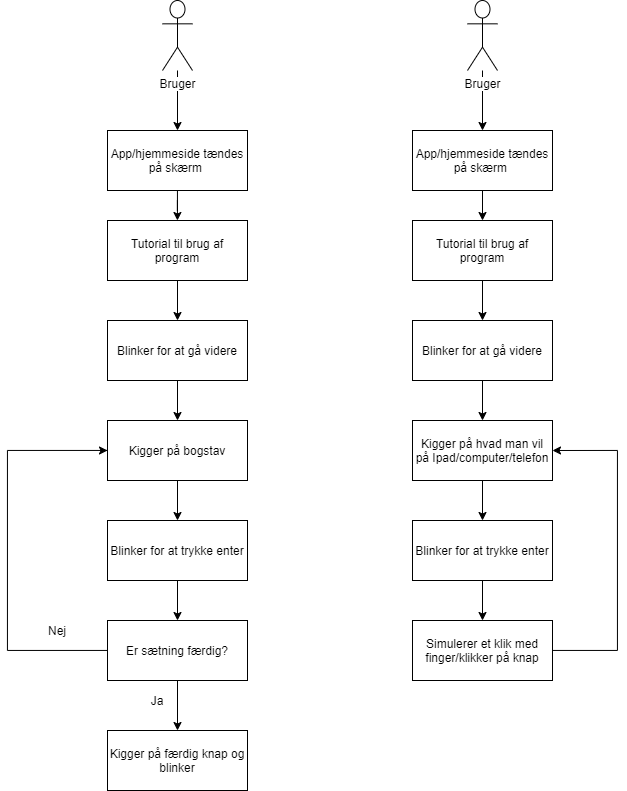

The diagram above was exported from draw.io. Its source (the exported page's mxGraphModel, read from the mxfile embedded in the PNG):
<mxGraphModel dx="2523" dy="839" grid="1" gridSize="10" guides="1" tooltips="1" connect="1" arrows="1" fold="1" page="1" pageScale="1" pageWidth="850" pageHeight="1100" math="0" shadow="0">
  <root>
    <mxCell id="0" />
    <mxCell id="1" parent="0" />
    <mxCell id="cYvMyfyt8jzqTNVW1EnR-5" value="" style="edgeStyle=orthogonalEdgeStyle;rounded=0;orthogonalLoop=1;jettySize=auto;html=1;" edge="1" parent="1" source="cYvMyfyt8jzqTNVW1EnR-1" target="cYvMyfyt8jzqTNVW1EnR-4">
      <mxGeometry relative="1" as="geometry" />
    </mxCell>
    <mxCell id="cYvMyfyt8jzqTNVW1EnR-1" value="Bruger" style="shape=umlActor;verticalLabelPosition=bottom;labelBackgroundColor=#ffffff;verticalAlign=top;html=1;outlineConnect=0;" vertex="1" parent="1">
      <mxGeometry x="155" y="120" width="30" height="70" as="geometry" />
    </mxCell>
    <mxCell id="cYvMyfyt8jzqTNVW1EnR-7" value="" style="edgeStyle=orthogonalEdgeStyle;rounded=0;orthogonalLoop=1;jettySize=auto;html=1;" edge="1" parent="1" source="cYvMyfyt8jzqTNVW1EnR-4" target="cYvMyfyt8jzqTNVW1EnR-6">
      <mxGeometry relative="1" as="geometry" />
    </mxCell>
    <mxCell id="cYvMyfyt8jzqTNVW1EnR-4" value="App/hjemmeside tændes på skærm&amp;nbsp;" style="rounded=0;whiteSpace=wrap;html=1;" vertex="1" parent="1">
      <mxGeometry x="100" y="250" width="140" height="60" as="geometry" />
    </mxCell>
    <mxCell id="cYvMyfyt8jzqTNVW1EnR-9" value="" style="edgeStyle=orthogonalEdgeStyle;rounded=0;orthogonalLoop=1;jettySize=auto;html=1;" edge="1" parent="1" source="cYvMyfyt8jzqTNVW1EnR-6" target="cYvMyfyt8jzqTNVW1EnR-8">
      <mxGeometry relative="1" as="geometry" />
    </mxCell>
    <mxCell id="cYvMyfyt8jzqTNVW1EnR-6" value="Tutorial til brug af program" style="rounded=0;whiteSpace=wrap;html=1;" vertex="1" parent="1">
      <mxGeometry x="100" y="340" width="140" height="60" as="geometry" />
    </mxCell>
    <mxCell id="cYvMyfyt8jzqTNVW1EnR-11" value="" style="edgeStyle=orthogonalEdgeStyle;rounded=0;orthogonalLoop=1;jettySize=auto;html=1;" edge="1" parent="1" source="cYvMyfyt8jzqTNVW1EnR-8" target="cYvMyfyt8jzqTNVW1EnR-10">
      <mxGeometry relative="1" as="geometry" />
    </mxCell>
    <mxCell id="cYvMyfyt8jzqTNVW1EnR-8" value="Blinker for at gå videre" style="rounded=0;whiteSpace=wrap;html=1;" vertex="1" parent="1">
      <mxGeometry x="100" y="440" width="140" height="60" as="geometry" />
    </mxCell>
    <mxCell id="cYvMyfyt8jzqTNVW1EnR-13" value="" style="edgeStyle=orthogonalEdgeStyle;rounded=0;orthogonalLoop=1;jettySize=auto;html=1;" edge="1" parent="1" source="cYvMyfyt8jzqTNVW1EnR-10" target="cYvMyfyt8jzqTNVW1EnR-12">
      <mxGeometry relative="1" as="geometry" />
    </mxCell>
    <mxCell id="cYvMyfyt8jzqTNVW1EnR-10" value="Kigger på bogstav" style="rounded=0;whiteSpace=wrap;html=1;" vertex="1" parent="1">
      <mxGeometry x="100" y="540" width="140" height="60" as="geometry" />
    </mxCell>
    <mxCell id="cYvMyfyt8jzqTNVW1EnR-15" value="" style="edgeStyle=orthogonalEdgeStyle;rounded=0;orthogonalLoop=1;jettySize=auto;html=1;" edge="1" parent="1" source="cYvMyfyt8jzqTNVW1EnR-12" target="cYvMyfyt8jzqTNVW1EnR-14">
      <mxGeometry relative="1" as="geometry" />
    </mxCell>
    <mxCell id="cYvMyfyt8jzqTNVW1EnR-12" value="Blinker for at trykke enter" style="rounded=0;whiteSpace=wrap;html=1;" vertex="1" parent="1">
      <mxGeometry x="100" y="640" width="140" height="60" as="geometry" />
    </mxCell>
    <mxCell id="cYvMyfyt8jzqTNVW1EnR-17" value="" style="edgeStyle=orthogonalEdgeStyle;rounded=0;orthogonalLoop=1;jettySize=auto;html=1;" edge="1" parent="1" source="cYvMyfyt8jzqTNVW1EnR-14" target="cYvMyfyt8jzqTNVW1EnR-16">
      <mxGeometry relative="1" as="geometry" />
    </mxCell>
    <mxCell id="cYvMyfyt8jzqTNVW1EnR-18" style="edgeStyle=orthogonalEdgeStyle;rounded=0;orthogonalLoop=1;jettySize=auto;html=1;" edge="1" parent="1" source="cYvMyfyt8jzqTNVW1EnR-14">
      <mxGeometry relative="1" as="geometry">
        <mxPoint x="100" y="570" as="targetPoint" />
        <Array as="points">
          <mxPoint y="770" />
          <mxPoint y="570" />
          <mxPoint x="100" y="570" />
        </Array>
      </mxGeometry>
    </mxCell>
    <mxCell id="cYvMyfyt8jzqTNVW1EnR-14" value="Er sætning færdig?" style="rounded=0;whiteSpace=wrap;html=1;" vertex="1" parent="1">
      <mxGeometry x="100" y="740" width="140" height="60" as="geometry" />
    </mxCell>
    <mxCell id="cYvMyfyt8jzqTNVW1EnR-16" value="Kigger på færdig knap og blinker" style="rounded=0;whiteSpace=wrap;html=1;" vertex="1" parent="1">
      <mxGeometry x="100" y="850" width="140" height="60" as="geometry" />
    </mxCell>
    <mxCell id="cYvMyfyt8jzqTNVW1EnR-21" value="Ja" style="text;html=1;strokeColor=none;fillColor=none;align=center;verticalAlign=middle;whiteSpace=wrap;rounded=0;" vertex="1" parent="1">
      <mxGeometry x="130" y="810" width="40" height="20" as="geometry" />
    </mxCell>
    <mxCell id="cYvMyfyt8jzqTNVW1EnR-22" value="Nej" style="text;html=1;strokeColor=none;fillColor=none;align=center;verticalAlign=middle;whiteSpace=wrap;rounded=0;" vertex="1" parent="1">
      <mxGeometry x="30" y="740" width="40" height="20" as="geometry" />
    </mxCell>
    <mxCell id="cYvMyfyt8jzqTNVW1EnR-23" value="" style="edgeStyle=orthogonalEdgeStyle;rounded=0;orthogonalLoop=1;jettySize=auto;html=1;" edge="1" parent="1" source="cYvMyfyt8jzqTNVW1EnR-24" target="cYvMyfyt8jzqTNVW1EnR-26">
      <mxGeometry relative="1" as="geometry" />
    </mxCell>
    <mxCell id="cYvMyfyt8jzqTNVW1EnR-24" value="Bruger" style="shape=umlActor;verticalLabelPosition=bottom;labelBackgroundColor=#ffffff;verticalAlign=top;html=1;outlineConnect=0;" vertex="1" parent="1">
      <mxGeometry x="460" y="120" width="30" height="70" as="geometry" />
    </mxCell>
    <mxCell id="cYvMyfyt8jzqTNVW1EnR-25" value="" style="edgeStyle=orthogonalEdgeStyle;rounded=0;orthogonalLoop=1;jettySize=auto;html=1;" edge="1" parent="1" source="cYvMyfyt8jzqTNVW1EnR-26" target="cYvMyfyt8jzqTNVW1EnR-28">
      <mxGeometry relative="1" as="geometry" />
    </mxCell>
    <mxCell id="cYvMyfyt8jzqTNVW1EnR-26" value="App/hjemmeside tændes på skærm&amp;nbsp;" style="rounded=0;whiteSpace=wrap;html=1;" vertex="1" parent="1">
      <mxGeometry x="405" y="250" width="140" height="60" as="geometry" />
    </mxCell>
    <mxCell id="cYvMyfyt8jzqTNVW1EnR-27" value="" style="edgeStyle=orthogonalEdgeStyle;rounded=0;orthogonalLoop=1;jettySize=auto;html=1;" edge="1" parent="1" source="cYvMyfyt8jzqTNVW1EnR-28" target="cYvMyfyt8jzqTNVW1EnR-30">
      <mxGeometry relative="1" as="geometry" />
    </mxCell>
    <mxCell id="cYvMyfyt8jzqTNVW1EnR-28" value="Tutorial til brug af program" style="rounded=0;whiteSpace=wrap;html=1;" vertex="1" parent="1">
      <mxGeometry x="405" y="340" width="140" height="60" as="geometry" />
    </mxCell>
    <mxCell id="cYvMyfyt8jzqTNVW1EnR-29" value="" style="edgeStyle=orthogonalEdgeStyle;rounded=0;orthogonalLoop=1;jettySize=auto;html=1;" edge="1" parent="1" source="cYvMyfyt8jzqTNVW1EnR-30" target="cYvMyfyt8jzqTNVW1EnR-32">
      <mxGeometry relative="1" as="geometry" />
    </mxCell>
    <mxCell id="cYvMyfyt8jzqTNVW1EnR-30" value="Blinker for at gå videre" style="rounded=0;whiteSpace=wrap;html=1;" vertex="1" parent="1">
      <mxGeometry x="405" y="440" width="140" height="60" as="geometry" />
    </mxCell>
    <mxCell id="cYvMyfyt8jzqTNVW1EnR-31" value="" style="edgeStyle=orthogonalEdgeStyle;rounded=0;orthogonalLoop=1;jettySize=auto;html=1;" edge="1" parent="1" source="cYvMyfyt8jzqTNVW1EnR-32" target="cYvMyfyt8jzqTNVW1EnR-34">
      <mxGeometry relative="1" as="geometry" />
    </mxCell>
    <mxCell id="cYvMyfyt8jzqTNVW1EnR-32" value="Kigger på hvad man vil på Ipad/computer/telefon" style="rounded=0;whiteSpace=wrap;html=1;" vertex="1" parent="1">
      <mxGeometry x="405" y="540" width="140" height="60" as="geometry" />
    </mxCell>
    <mxCell id="cYvMyfyt8jzqTNVW1EnR-33" value="" style="edgeStyle=orthogonalEdgeStyle;rounded=0;orthogonalLoop=1;jettySize=auto;html=1;" edge="1" parent="1" source="cYvMyfyt8jzqTNVW1EnR-34" target="cYvMyfyt8jzqTNVW1EnR-37">
      <mxGeometry relative="1" as="geometry" />
    </mxCell>
    <mxCell id="cYvMyfyt8jzqTNVW1EnR-34" value="Blinker for at trykke enter" style="rounded=0;whiteSpace=wrap;html=1;" vertex="1" parent="1">
      <mxGeometry x="405" y="640" width="140" height="60" as="geometry" />
    </mxCell>
    <mxCell id="cYvMyfyt8jzqTNVW1EnR-47" value="" style="edgeStyle=orthogonalEdgeStyle;rounded=0;orthogonalLoop=1;jettySize=auto;html=1;entryX=1;entryY=0.5;entryDx=0;entryDy=0;" edge="1" parent="1" source="cYvMyfyt8jzqTNVW1EnR-37" target="cYvMyfyt8jzqTNVW1EnR-32">
      <mxGeometry relative="1" as="geometry">
        <mxPoint x="610" y="550" as="targetPoint" />
        <Array as="points">
          <mxPoint x="610" y="770" />
          <mxPoint x="610" y="570" />
        </Array>
      </mxGeometry>
    </mxCell>
    <mxCell id="cYvMyfyt8jzqTNVW1EnR-37" value="Simulerer et klik med finger/klikker på knap" style="rounded=0;whiteSpace=wrap;html=1;" vertex="1" parent="1">
      <mxGeometry x="405" y="740" width="140" height="60" as="geometry" />
    </mxCell>
  </root>
</mxGraphModel>